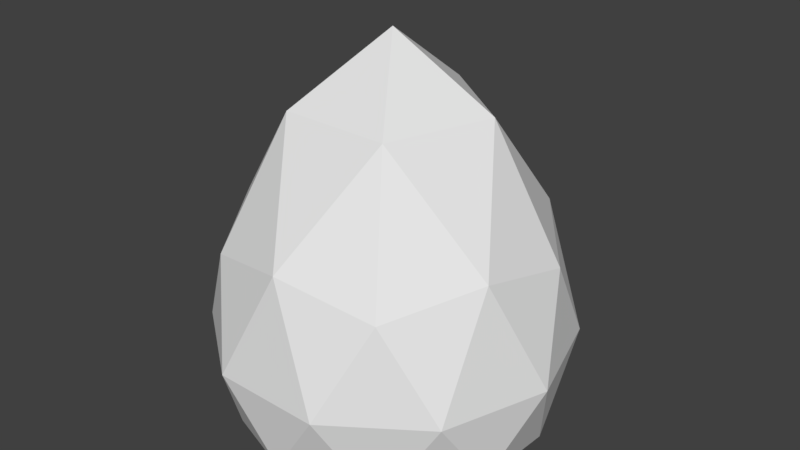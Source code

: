 # Source: house1.blend  (saved by Blender 2.78.0; exported with 4.5.12 LTS)
import bpy
from mathutils import Matrix  # noqa: F401  (used for matrix-valued properties, if any)

bpy.ops.wm.read_factory_settings(use_empty=True)
scene = bpy.context.scene
scene.name = 'Scene'

# ---- collections
col_collection_1 = bpy.data.collections.new('Collection 1'); scene.collection.children.link(col_collection_1)

# ---- materials (node trees are filled in below, after node groups)
mat_material_001 = bpy.data.materials.new('Material.001')
mat_material_001.alpha_threshold = 0.0
mat_material_001.roughness = 0.5

# ---- material node trees
mat_material_001.use_nodes = True; mat_material_001.node_tree.nodes.clear()
_N = mat_material_001.node_tree.nodes; _L = mat_material_001.node_tree.links
n0 = _N.new('ShaderNodeOutputMaterial'); n0.name = 'Material Output'; n0.location = (300, 300)
n1 = _N.new('ShaderNodeBsdfDiffuse'); n1.name = 'Diffuse BSDF'; n1.location = (10, 300)
_L.new(n1.outputs[0], n0.inputs[0])
n0.is_active_output = True

# ---- world
world_world = bpy.data.worlds.new('World'); scene.world = world_world
world_world.color = (0.05088, 0.05088, 0.05088)
world_world.use_sun_shadow = False
world_world.sun_shadow_jitter_overblur = 0.0
world_world.cycles.sampling_method = 'MANUAL'

# ---- meshes
me_icosphere_001 = bpy.data.meshes.new('Icosphere.001')
me_icosphere_001.from_pydata([(0.8451, -0.4472, 0.2929), (-0.01737, -0.4472, 0.8943), (-0.8559, -0.4472, 0.2598), (-0.5116, -0.4472, -0.7337), (0.5397, -0.4472, -0.7133), (0.5116, 0.5205, 0.7337), (-0.5397, 0.5205, 0.7133), (-0.8451, 0.5205, -0.2929), (0.01737, 0.5205, -0.8943), (0.8559, 0.5205, -0.2598), (0.0, 1.644, -7.187e-08), (0.4865, -0.5257, 0.6978), (0.814, -0.5257, -0.2471), (-0.5133, -0.5257, 0.6783), (-0.8038, -0.5257, -0.2785), (0.03097, -0.4441, -0.814), (0.9998, 8.488e-10, 0.01942), (0.8203, -2.5e-08, -0.572), (0.2905, 4.183e-08, 0.9569), (0.7974, 2.637e-08, 0.6034), (-0.8203, 2.5e-08, 0.572), (-0.3274, 4.13e-08, 0.9449), (-0.7974, -2.637e-08, -0.6034), (-0.9998, -8.488e-10, -0.01942), (0.2915, -0.03111, -0.9355), (-0.2549, -0.03111, -0.9461), (0.8038, 0.6399, 0.2785), (-0.01653, 0.64, 0.8505), (-0.814, 0.6399, 0.2471), (-0.4865, 0.64, -0.6978), (0.5133, 0.6399, -0.6783), (0.3007, 1.258, 0.4312), (0.5031, 1.258, -0.1527), (-0.3172, 1.258, 0.4192), (-0.4967, 1.258, -0.1721), (0.01021, 1.258, -0.5256), (0.2486, -0.4535, -0.7931), (-0.2176, -0.4537, -0.8021), (-0.2475, -0.4865, -0.7921), (0.03066, -0.4753, -0.8039), (0.3274, -4.13e-08, -0.9449), (-0.2905, -4.183e-08, -0.9569), (0.2781, -0.4865, -0.7819), (-0.2475, -0.4865, -0.7921), (0.03066, -0.4753, -0.8039), (0.3274, -4.13e-08, -0.9449), (-0.2905, -4.183e-08, -0.9569), (0.2781, -0.4865, -0.7819), (-0.2176, -0.4537, -0.8021), (0.03097, -0.4441, -0.814), (0.2915, -0.03111, -0.9355), (-0.2549, -0.03111, -0.9461), (0.2486, -0.4535, -0.7931), (0.3295, -0.000508, -1.051), (-0.2884, -0.000508, -1.063), (0.2802, -0.4793, -0.8875), (-0.2455, -0.4793, -0.8977), (0.2935, -0.03162, -1.041), (-0.2529, -0.03162, -1.052), (0.2507, -0.454, -0.8988), (-0.2155, -0.4542, -0.9078), (-0.1507, -0.4537, -0.5819), (0.09783, -0.4441, -0.5938), (0.3583, -0.03038, -0.7152), (-0.1881, -0.02777, -0.7259), (0.3155, -0.4535, -0.5729), (0.5031, 1.258, -0.1527), (-0.4967, 1.258, -0.1721)], [(32, 66), (34, 67)], [(0, 12, 16), (1, 11, 18), (2, 13, 20), (3, 14, 22), (0, 16, 19), (1, 18, 21), (2, 20, 23), (3, 22, 41), (4, 40, 17), (5, 26, 31), (6, 27, 33), (7, 28, 34), (8, 29, 35), (9, 30, 32), (32, 35, 10), (32, 30, 35), (30, 8, 35), (35, 34, 10), (35, 29, 34), (29, 7, 34), (34, 33, 10), (34, 28, 33), (28, 6, 33), (33, 31, 10), (33, 27, 31), (27, 5, 31), (31, 32, 10), (31, 26, 32), (26, 9, 32), (17, 30, 9), (17, 40, 30), (40, 8, 30), (41, 29, 8), (41, 22, 29), (22, 7, 29), (23, 28, 7), (23, 20, 28), (20, 6, 28), (21, 27, 6), (21, 18, 27), (18, 5, 27), (19, 26, 5), (19, 16, 26), (16, 9, 26), (40, 41, 8), (22, 23, 7), (22, 14, 23), (14, 2, 23), (20, 21, 6), (20, 13, 21), (13, 1, 21), (18, 19, 5), (18, 11, 19), (11, 0, 19), (16, 17, 9), (16, 12, 17), (12, 4, 17), (4, 42, 40), (0, 11, 1, 13, 2, 14, 3, 38, 39, 42, 4, 12), (41, 38, 3), (41, 40, 45, 46), (36, 24, 50, 52), (42, 39, 44, 47), (38, 41, 46, 43), (15, 36, 52, 49), (48, 49, 44, 43), (46, 45, 53, 54), (49, 52, 47, 44), (45, 47, 55, 53), (47, 52, 59, 55), (39, 38, 43, 44), (37, 15, 49, 48), (40, 42, 47, 45), (25, 37, 48, 51), (24, 25, 51, 50), (57, 58, 54, 53), (59, 57, 53, 55), (58, 60, 56, 54), (48, 43, 56, 60), (52, 50, 57, 59), (50, 51, 58, 57), (43, 46, 54, 56), (51, 48, 60, 58), (63, 65, 62, 61, 64), (24, 36, 65, 63), (25, 24, 63, 64), (37, 25, 64, 61), (15, 37, 61, 62, 65, 36)])
me_icosphere_001.materials.append(mat_material_001)
me_icosphere_001.use_remesh_preserve_volume = False
me_icosphere_001.use_remesh_preserve_attributes = False
me_icosphere_001.use_mirror_vertex_groups = False
me_icosphere_001.update()

# ---- objects
ob_house_2 = bpy.data.objects.new('House 2', me_icosphere_001)

# ---- transforms, parenting, visibility, modifiers, constraints
ob_house_2.location = (0.0, 0.0, 0.0)
ob_house_2.rotation_euler = (1.571, 0.0, 0.0)
ob_house_2.lineart.crease_threshold = 0.0

# ---- collection membership
col_collection_1.objects.link(ob_house_2)

# ---- scene / render settings (as saved in the file)
scene.frame_start = 1; scene.frame_end = 250; scene.frame_set(1)
scene.render.engine = 'CYCLES'
scene.render.resolution_percentage = 25
scene.render.dither_intensity = 0.0
scene.cycles.use_denoising = False
scene.cycles.samples = 128
scene.cycles.sampling_pattern = 'TABULATED_SOBOL'
scene.cycles.light_sampling_threshold = 0.0
scene.cycles.use_adaptive_sampling = False
scene.cycles.use_light_tree = False
scene.cycles.blur_glossy = 0.0
scene.cycles.sample_clamp_indirect = 0.0
scene.view_settings.view_transform = 'Standard'
bpy.context.view_layer.update()

# ---- added for rendering (the .blend has no active camera and no usable light): camera, sun
cam_auto = bpy.data.cameras.new('AutoCamera')
cam_auto.lens = 50.0
cam_auto.sensor_width = 36.0
cam_auto.clip_end = 1000.0
ob_auto_camera = bpy.data.objects.new('AutoCamera', cam_auto)
scene.collection.objects.link(ob_auto_camera)
ob_auto_camera.location = (3.30824, -3.91707, 3.20581)
ob_auto_camera.rotation_euler = (1.09748, -7.21219e-08, 0.694738)
scene.camera = ob_auto_camera
light_auto_sun = bpy.data.lights.new('AutoSun', 'SUN')
light_auto_sun.energy = 3.0
light_auto_sun.angle = 0.0523599
ob_auto_sun = bpy.data.objects.new('AutoSun', light_auto_sun)
scene.collection.objects.link(ob_auto_sun)
ob_auto_sun.rotation_euler = (0.872665, 0.174533, 0.523599)
bpy.context.view_layer.update()
